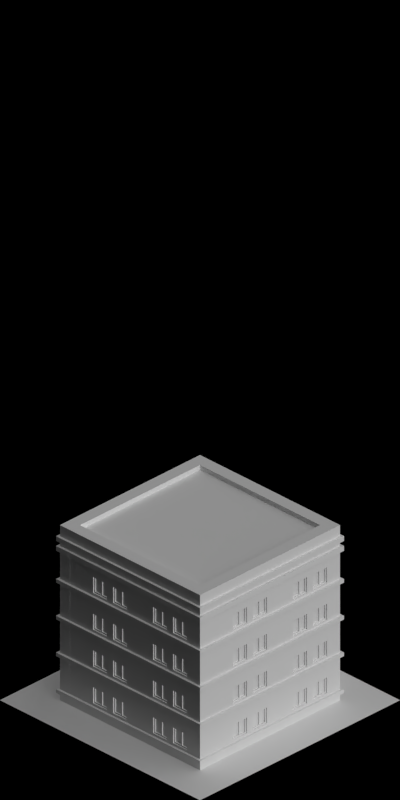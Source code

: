 # Source: 1458-1460.blend  (saved by Blender 2.63.0; exported with 4.5.12 LTS)
import bpy
from mathutils import Matrix  # noqa: F401  (used for matrix-valued properties, if any)

bpy.ops.wm.read_factory_settings(use_empty=True)
scene = bpy.context.scene
scene.name = 'Scene'

# ---- collections
col_collection_1 = bpy.data.collections.new('Collection 1'); scene.collection.children.link(col_collection_1)

# ---- materials (node trees are filled in below, after node groups)
mat_bridge_recolourbrown = bpy.data.materials.new('Bridge_RecolourBrown')
mat_concrete_greymid = bpy.data.materials.new('Concrete_GreyMid')
mat_paint_white = bpy.data.materials.new('Paint_White')
mat_glass_opaque = bpy.data.materials.new('Glass_Opaque')
mat_special_shadowonlybackground = bpy.data.materials.new('Special_ShadowOnlyBackground')
mat_concrete_normalpaving = bpy.data.materials.new('Concrete_NormalPaving')
mat_shadeless_black = bpy.data.materials.new('Shadeless_Black')

# ---- material node trees

# ---- world
world_world = bpy.data.worlds.new('World'); scene.world = world_world
world_world.color = (0.0, 0.0, 0.0)
world_world.use_sun_shadow = False
world_world.sun_shadow_jitter_overblur = 0.0
world_world.cycles.sampling_method = 'MANUAL'
world_world.cycles.sample_map_resolution = 256
world_world.light_settings.ao_factor = 0.5

# ---- cameras
cam_camera = bpy.data.cameras.new('Camera')
cam_camera.type = 'ORTHO'
cam_camera.clip_start = 0.001
cam_camera.clip_end = 100.0
cam_camera.lens = 35.0
cam_camera.sensor_width = 32.0
cam_camera.sensor_height = 18.0
cam_camera.ortho_scale = 5.656
cam_camera.dof.focus_distance = 0.0
cam_camera.dof.aperture_fstop = 128.0

# ---- lights
light_lamp_004 = bpy.data.lights.new('Lamp.004', 'SUN')
light_lamp_004.transmission_factor = 0.0
light_lamp_004.cutoff_distance = 30.0
light_lamp_004.angle = 1.571
light_lamp_004.energy = 1.0
light_lamp_004.shadow_buffer_clip_start = 1.001
light_lamp_004.shadow_soft_size = 1.0
light_lamp_004.shadow_cascade_max_distance = 1000.0
light_lamp_004.cycles.use_multiple_importance_sampling = False
light_lamp_003 = bpy.data.lights.new('Lamp.003', 'SUN')
light_lamp_003.transmission_factor = 0.0
light_lamp_003.cutoff_distance = 30.0
light_lamp_003.use_shadow = False
light_lamp_003.angle = 1.571
light_lamp_003.energy = 1.0
light_lamp_003.shadow_buffer_clip_start = 1.001
light_lamp_003.shadow_soft_size = 1.0
light_lamp_003.shadow_cascade_max_distance = 1000.0
light_lamp_003.cycles.use_multiple_importance_sampling = False

# ---- meshes
me_plane = bpy.data.meshes.new('Plane')
me_plane.from_pydata([(0.67, -0.67, 0.01), (-0.67, -0.67, 0.01), (0.67, 0.67, 0.01), (-0.67, 0.67, 0.01), (0.67, -0.67, -0.02), (-0.67, -0.67, -0.02), (0.67, 0.67, -0.02), (-0.67, 0.67, -0.02)], [], [(2, 0, 1, 3), (6, 7, 5, 4), (4, 5, 1, 0), (2, 3, 7, 6), (3, 1, 5, 7), (0, 2, 6, 4)])
me_plane.use_remesh_preserve_volume = False
me_plane.use_remesh_preserve_attributes = False
me_plane.use_mirror_vertex_groups = False
me_plane.update()
me_plane_009 = bpy.data.meshes.new('Plane.009')
me_plane_009.from_pydata([(0.1, -0.03, -5.96e-08), (0.1, -0.03, 0.3), (0.1, 7.47e-08, -5.96e-08), (0.1, 7.47e-08, 0.3), (0.1, -0.03, 0.25), (0.1, 7.47e-08, 0.25), (0.1, -0.03, 0.1), (0.1, 7.47e-08, 0.1), (0.1, -0.03, 0.09), (0.1, 7.47e-08, 0.09), (0.1, 0.02, 0.09), (0.1, 0.02, 0.06), (0.1, 7.47e-08, 0.06), (0.1, -0.03, 0.06), (0.03, -0.03, -5.96e-08), (0.03, -0.03, 0.3), (0.03, 6.427e-08, -5.96e-08), (0.03, 6.427e-08, 0.3), (0.03, -0.03, 0.25), (0.03, 6.427e-08, 0.25), (0.03, -0.03, 0.1), (0.03, 6.427e-08, 0.1), (0.03, -0.03, 0.09), (0.03, 6.427e-08, 0.09), (0.03, 0.02, 0.09), (0.03, 0.02, 0.06), (0.03, 6.427e-08, 0.06), (0.03, -0.03, 0.06), (-5.364e-07, -0.03, -5.96e-08), (-5.364e-07, -0.03, 0.3), (-5.439e-07, 5.806e-08, -5.96e-08), (-5.439e-07, 5.806e-08, 0.3), (-5.364e-07, -0.03, 0.25), (-5.439e-07, 5.806e-08, 0.25), (-5.364e-07, -0.03, 0.1), (-5.439e-07, 5.806e-08, 0.1), (-5.364e-07, -0.03, 0.09), (-5.439e-07, 5.806e-08, 0.09), (-5.439e-07, 0.02, 0.09), (-5.439e-07, 0.02, 0.06), (-5.439e-07, 5.806e-08, 0.06), (-5.364e-07, -0.03, 0.06), (0.03, -0.1, -5.96e-08), (0.03, -0.1, 0.3), (0.03, -0.1, 0.25), (0.03, -0.1, 0.1), (0.03, -0.1, 0.09), (0.03, -0.1, 0.06), (-5.215e-07, -0.1, -5.96e-08), (-5.215e-07, -0.1, 0.3), (-5.215e-07, -0.1, 0.25), (-5.215e-07, -0.1, 0.1), (-5.215e-07, -0.1, 0.09), (-5.215e-07, -0.1, 0.06), (-0.02, -0.03, 0.09), (-0.02, 5.499e-08, 0.09), (-0.02, 0.02, 0.09), (-0.02, 0.02, 0.06), (-0.02, 5.499e-08, 0.06), (-0.02, -0.03, 0.06), (-0.02, -0.1, 0.09), (-0.02, -0.1, 0.06)], [], [(9, 7, 6, 8), (5, 3, 1, 4), (7, 5, 4, 6), (12, 9, 8, 13), (2, 12, 13, 0), (12, 11, 10, 9), (50, 49, 29, 32), (35, 33, 19, 21), (39, 38, 24, 25), (22, 20, 45, 46), (31, 29, 15, 17), (33, 31, 17, 19), (4, 1, 15, 18), (25, 24, 10, 11), (21, 19, 5, 7), (27, 14, 0, 13), (26, 25, 11, 12), (8, 6, 20, 22), (12, 2, 16, 26), (13, 8, 22, 27), (23, 21, 7, 9), (6, 4, 18, 20), (2, 0, 14, 16), (24, 23, 9, 10), (19, 17, 3, 5), (17, 15, 1, 3), (37, 36, 34, 35), (33, 32, 29, 31), (35, 34, 32, 33), (57, 56, 38, 39), (30, 28, 41, 40), (53, 52, 60, 61), (40, 39, 25, 26), (47, 42, 14, 27), (26, 16, 30, 40), (18, 15, 43, 44), (37, 35, 21, 23), (51, 50, 32, 34), (16, 14, 28, 30), (38, 37, 23, 24), (53, 48, 42, 47), (44, 43, 49, 50), (46, 45, 51, 52), (47, 46, 52, 53), (45, 44, 50, 51), (28, 14, 42, 48), (27, 22, 46, 47), (20, 18, 44, 45), (41, 28, 48, 53), (49, 43, 15, 29), (52, 51, 34, 36), (36, 37, 55, 54), (58, 59, 54, 55), (58, 55, 56, 57), (61, 60, 54, 59), (59, 58, 40, 41), (54, 60, 52, 36), (56, 55, 37, 38), (61, 59, 41, 53), (58, 57, 39, 40)])
me_plane_009.polygons.foreach_set('material_index', [0, 0, 0, 0, 0, 1, 0, 0, 1, 0, 0, 0, 0, 1, 0, 0, 1, 0, 0, 0, 0, 0, 0, 1, 0, 0, 0, 0, 0, 1, 0, 1, 1, 0, 0, 0, 0, 0, 0, 1, 0, 0, 0, 0, 0, 0, 0, 0, 0, 0, 0, 1, 1, 1, 1, 1, 1, 1, 1, 1])
me_plane_009.materials.append(mat_bridge_recolourbrown)
me_plane_009.materials.append(mat_concrete_greymid)
me_plane_009.use_remesh_preserve_volume = False
me_plane_009.use_remesh_preserve_attributes = False
me_plane_009.use_mirror_vertex_groups = False
me_plane_009.update()
me_plane_008 = bpy.data.meshes.new('Plane.008')
me_plane_008.from_pydata([(0.09, 7.319e-08, 0.24), (0.2, 8.98e-08, -5.96e-08), (0.4, -0.03, -5.96e-08), (-5.319e-07, -0.03, -5.96e-08), (0.2, -0.03, 0.3), (0.09, 7.319e-08, 0.11), (0.4, 1.2e-07, -5.96e-08), (-5.319e-07, -0.03, 0.3), (0.09, -0.01, 0.24), (0.4, -0.03, 0.3), (0.02, -0.03, 0.3), (0.4, 1.2e-07, 0.3), (0.22, 9.282e-08, 0.3), (0.22, 9.282e-08, -5.96e-08), (-5.364e-07, 5.96e-08, -5.96e-08), (0.2, 8.98e-08, 0.3), (-5.364e-07, 5.96e-08, 0.3), (0.09, -0.01, 0.11), (0.3, -0.01, 0.11), (0.3, -0.01, 0.24), (0.18, 8.678e-08, -5.96e-08), (0.18, -0.03, -5.96e-08), (0.18, -0.03, 0.3), (0.18, 8.678e-08, 0.3), (0.02, 6.262e-08, 0.3), (0.02, -0.03, -5.96e-08), (0.02, 6.262e-08, -5.96e-08), (0.22, -0.03, 0.3), (-5.319e-07, -0.03, 0.25), (-5.364e-07, 5.96e-08, 0.25), (0.22, -0.03, -5.96e-08), (0.3, 1.049e-07, 0.11), (0.3, 1.049e-07, 0.24), (0.42, 1.23e-07, 0.3), (0.18, -0.03, 0.25), (0.18, 8.678e-08, 0.25), (0.02, 6.262e-08, 0.25), (0.02, -0.03, 0.25), (0.42, -0.03, 0.3), (0.2, -0.03, -5.96e-08), (0.42, 1.23e-07, -5.96e-08), (0.3, -0.03, 0.1), (0.42, -0.03, -5.96e-08), (0.18, 8.678e-08, 0.1), (0.02, 6.262e-08, 0.1), (0.2, 8.98e-08, 0.1), (-5.319e-07, -0.03, 0.1), (-5.364e-07, 5.96e-08, 0.1), (0.3, 1.049e-07, 0.25), (0.18, -0.03, 0.1), (0.02, -0.03, 0.1), (0.17, 8.527e-08, 0.24), (0.03, 6.413e-08, 0.24), (0.17, 8.527e-08, 0.11), (0.03, 6.413e-08, 0.11), (0.17, -0.01, 0.24), (0.03, -0.01, 0.24), (0.17, -0.01, 0.11), (0.03, -0.01, 0.11), (0.38, 1.17e-07, -5.96e-08), (0.38, -0.03, -5.96e-08), (0.38, -0.03, 0.3), (0.38, 1.17e-07, 0.3), (0.3, 1.049e-07, 0.1), (0.3, -0.03, 0.25), (0.3, 1.049e-07, 0.3), (0.42, -0.03, 0.25), (0.2, -0.03, 0.25), (0.2, 8.98e-08, 0.25), (0.22, -0.03, 0.25), (0.3, -0.03, -5.96e-08), (0.42, 1.23e-07, 0.25), (0.4, 1.2e-07, 0.25), (0.4, -0.03, 0.25), (0.38, -0.03, 0.25), (0.38, 1.17e-07, 0.25), (0.22, 9.282e-08, 0.25), (0.3, 1.049e-07, -5.96e-08), (0.42, -0.03, 0.1), (0.4, 1.2e-07, 0.1), (0.22, 9.282e-08, 0.1), (0.38, 1.17e-07, 0.1), (0.3, -0.03, 0.3), (0.42, 1.23e-07, 0.1), (0.2, -0.03, 0.1), (0.3, -0.02, 0.12), (0.3, -0.02, 0.23), (0.4, -0.03, 0.1), (0.38, -0.03, 0.1), (0.22, -0.03, 0.1), (0.37, 1.155e-07, 0.24), (0.23, 9.433e-08, 0.24), (0.37, 1.155e-07, 0.11), (0.23, 9.433e-08, 0.11), (0.37, -0.01, 0.24), (0.23, -0.01, 0.24), (0.37, -0.01, 0.11), (0.23, -0.01, 0.11), (0.58, 1.472e-07, 0.3), (0.58, -0.03, 0.3), (0.58, 1.472e-07, -5.96e-08), (0.58, -0.03, -5.96e-08), (0.58, -0.03, 0.25), (0.58, 1.472e-07, 0.25), (0.58, -0.03, 0.1), (0.58, 1.472e-07, 0.1), (0.6, 1.472e-07, 0.3), (0.6, -0.03, 0.3), (0.6, 1.472e-07, -5.96e-08), (0.6, -0.03, -5.96e-08), (0.6, -0.03, 0.25), (0.6, 1.472e-07, 0.25), (0.6, -0.03, 0.1), (0.6, 1.472e-07, 0.1), (0.16, -0.01, 0.23), (0.04, -0.01, 0.23), (0.16, -0.01, 0.12), (0.04, -0.01, 0.12), (0.36, -0.01, 0.23), (0.24, -0.01, 0.23), (0.36, -0.01, 0.12), (0.24, -0.01, 0.12), (0.16, -0.02, 0.23), (0.04, -0.02, 0.23), (0.16, -0.02, 0.12), (0.04, -0.02, 0.12), (0.36, -0.02, 0.23), (0.24, -0.02, 0.23), (0.36, -0.02, 0.12), (0.24, -0.02, 0.12), (0.3, -0.01, 0.12), (0.3, -0.01, 0.23), (0.1, -0.01, 0.23), (0.1, 7.47e-08, 0.25), (0.1, 7.47e-08, 0.1), (0.1, -0.03, 0.1), (0.1, 7.47e-08, 0.24), (0.1, -0.01, 0.12), (0.1, -0.02, 0.23), (0.1, -0.02, 0.12), (0.1, -0.03, 0.3), (0.29, 1.034e-07, 0.1), (0.29, -0.03, 0.25), (0.29, -0.02, 0.12), (0.29, -0.02, 0.23), (0.09, 7.319e-08, -5.96e-08), (0.09, 7.319e-08, 0.3), (0.09, -0.03, -5.96e-08), (0.09, -0.03, 0.3), (0.29, -0.03, 0.3), (0.29, 1.034e-07, -5.96e-08), (0.29, -0.03, -5.96e-08), (0.29, 1.034e-07, 0.3), (0.29, 1.034e-07, 0.11), (0.29, 1.034e-07, 0.24), (0.29, -0.03, 0.1), (0.29, 1.034e-07, 0.25), (0.29, -0.01, 0.12), (0.29, -0.01, 0.11), (0.29, -0.01, 0.24), (0.1, -0.01, 0.11), (0.1, -0.01, 0.24), (0.1, 7.47e-08, 0.11), (0.1, -0.03, 0.25), (0.1, 7.47e-08, -5.96e-08), (0.1, -0.03, -5.96e-08), (0.1, 7.47e-08, 0.3), (0.09, -0.03, 0.1), (0.09, 7.319e-08, 0.1), (0.09, 7.319e-08, 0.25), (0.09, -0.03, 0.25), (0.09, -0.02, 0.12), (0.09, -0.02, 0.23), (0.09, -0.01, 0.23), (0.09, -0.01, 0.12), (0.29, -0.01, 0.23), (0.38, -0.03, 0.09), (0.4, -0.03, 0.09), (0.2, -0.03, 0.09), (0.42, 1.23e-07, 0.09), (0.09, 7.319e-08, 0.09), (0.18, 8.678e-08, 0.09), (0.02, 6.262e-08, 0.09), (0.2, 8.98e-08, 0.09), (-5.319e-07, -0.03, 0.09), (0.38, 1.17e-07, 0.09), (-5.364e-07, 5.96e-08, 0.09), (0.18, -0.03, 0.09), (0.02, -0.03, 0.09), (0.22, 9.282e-08, 0.09), (0.4, 1.2e-07, 0.09), (0.42, -0.03, 0.09), (0.3, 1.049e-07, 0.09), (0.3, -0.03, 0.09), (0.58, 1.472e-07, 0.09), (0.58, -0.03, 0.09), (0.6, 1.472e-07, 0.09), (0.6, -0.03, 0.09), (0.22, -0.03, 0.09), (0.29, 1.034e-07, 0.09), (0.29, -0.03, 0.09), (0.1, 7.47e-08, 0.09), (0.1, -0.03, 0.09), (0.09, -0.03, 0.09), (0.42, 0.02, 0.09), (0.09, 0.02, 0.09), (0.18, 0.02, 0.09), (0.02, 0.02, 0.09), (0.4, 0.02, 0.09), (0.3, 0.02, 0.09), (0.58, 0.02, 0.09), (0.6, 0.02, 0.09), (0.22, 0.02, 0.06), (0.42, 0.02, 0.06), (0.2, 0.02, 0.06), (0.02, 0.02, 0.06), (0.6, 1.472e-07, 0.06), (0.58, -0.03, 0.06), (0.58, 1.472e-07, 0.06), (0.3, 1.049e-07, 0.06), (0.2, 0.02, 0.09), (0.38, 0.02, 0.09), (-5.392e-07, 0.02, 0.09), (0.22, 0.02, 0.09), (0.3, 0.02, 0.06), (-5.392e-07, 0.02, 0.06), (0.38, 0.02, 0.06), (0.4, 0.02, 0.06), (0.18, -0.03, 0.06), (-5.364e-07, 5.96e-08, 0.06), (0.38, 1.17e-07, 0.06), (-5.319e-07, -0.03, 0.06), (0.42, -0.03, 0.06), (0.4, 1.2e-07, 0.06), (0.22, 9.282e-08, 0.06), (0.02, -0.03, 0.06), (0.09, -0.03, 0.06), (0.1, -0.03, 0.06), (0.29, -0.03, 0.06), (0.3, -0.03, 0.06), (0.42, 1.23e-07, 0.06), (0.2, -0.03, 0.06), (0.4, -0.03, 0.06), (0.38, -0.03, 0.06), (0.18, 0.02, 0.06), (0.09, 0.02, 0.06), (0.1, 0.02, 0.06), (0.29, 0.02, 0.06), (0.29, 0.02, 0.09), (0.1, 0.02, 0.09), (0.6, 0.02, 0.06), (0.58, 0.02, 0.06), (0.2, 8.98e-08, 0.06), (0.02, 6.262e-08, 0.06), (0.18, 8.678e-08, 0.06), (0.09, 7.319e-08, 0.06), (0.1, 7.47e-08, 0.06), (0.29, 1.034e-07, 0.06), (0.22, -0.03, 0.06), (0.6, -0.03, 0.06)], [], [(255, 256, 164, 145), (53, 162, 160, 57), (93, 91, 95, 97), (96, 94, 90, 92), (167, 135, 163, 170), (142, 64, 82, 149), (51, 136, 133, 35), (159, 95, 91, 154), (158, 97, 121, 157), (257, 219, 77, 150), (116, 137, 139, 124), (161, 8, 0, 136), (154, 91, 76, 156), (153, 93, 97, 158), (176, 177, 87, 88), (166, 146, 148, 140), (177, 191, 78, 87), (175, 157, 143, 144), (92, 90, 75, 81), (170, 163, 140, 148), (256, 254, 20, 164), (20, 21, 165, 164), (188, 203, 167, 50), (145, 147, 25, 26), (18, 158, 157, 130), (31, 153, 158, 18), (19, 159, 154, 32), (127, 144, 143, 129), (88, 87, 73, 74), (118, 131, 19, 94), (24, 146, 169, 36), (59, 60, 70, 77), (87, 78, 66, 73), (69, 142, 149, 27), (146, 166, 133, 169), (55, 161, 136, 51), (135, 49, 34, 163), (166, 23, 35, 133), (234, 257, 150, 13), (63, 141, 153, 31), (136, 0, 169, 133), (32, 154, 156, 48), (74, 73, 9, 61), (12, 152, 156, 76), (233, 240, 40, 6), (73, 66, 38, 9), (53, 51, 35, 43), (186, 184, 46, 47), (77, 70, 151, 150), (65, 152, 149, 82), (62, 65, 82, 61), (37, 170, 148, 10), (202, 187, 49, 135), (23, 166, 140, 22), (5, 54, 58, 17), (0, 52, 36, 169), (44, 36, 52, 54), (168, 44, 54, 5), (8, 56, 52, 0), (57, 55, 51, 53), (54, 52, 56, 58), (43, 134, 162, 53), (29, 28, 7, 16), (155, 41, 64, 142), (198, 200, 155, 89), (152, 65, 48, 156), (200, 193, 41, 155), (47, 46, 28, 29), (50, 167, 170, 37), (203, 202, 135, 167), (81, 63, 31, 92), (89, 155, 142, 69), (57, 160, 137, 116), (131, 175, 159, 19), (35, 68, 45, 43), (83, 71, 103, 105), (23, 15, 68, 35), (15, 23, 22, 4), (40, 42, 2, 6), (230, 233, 6, 59), (33, 11, 9, 38), (6, 2, 60, 59), (11, 62, 61, 9), (71, 33, 98, 103), (1, 39, 21, 20), (11, 33, 71, 72), (187, 178, 84, 49), (62, 11, 72, 75), (49, 84, 67, 34), (218, 100, 40, 240), (72, 71, 83, 79), (34, 67, 4, 22), (75, 72, 79, 81), (254, 252, 1, 20), (98, 99, 107, 106), (217, 101, 109, 259), (103, 98, 106, 111), (102, 99, 38, 66), (33, 38, 99, 98), (100, 101, 42, 40), (104, 102, 66, 78), (232, 42, 101, 217), (216, 259, 109, 108), (106, 107, 110, 111), (111, 110, 112, 113), (110, 107, 99, 102), (108, 109, 101, 100), (105, 103, 111, 113), (216, 108, 100, 218), (112, 110, 102, 104), (128, 126, 118, 120), (117, 115, 123, 125), (58, 56, 115, 117), (97, 95, 119, 121), (116, 114, 55, 57), (120, 118, 94, 96), (86, 126, 128, 85), (138, 122, 124, 139), (124, 122, 114, 116), (157, 121, 129, 143), (121, 119, 127, 129), (26, 25, 3, 14), (24, 16, 7, 10), (28, 37, 10, 7), (141, 80, 93, 153), (80, 76, 91, 93), (193, 176, 88, 41), (178, 198, 89, 84), (163, 34, 22, 140), (146, 24, 10, 148), (65, 62, 75, 48), (41, 88, 74, 64), (46, 50, 37, 28), (84, 89, 69, 67), (152, 12, 27, 149), (150, 151, 30, 13), (219, 230, 59, 77), (64, 74, 61, 82), (67, 69, 27, 4), (12, 15, 4, 27), (184, 188, 50, 46), (13, 30, 39, 1), (229, 253, 26, 14), (92, 31, 18, 96), (90, 32, 48, 75), (16, 24, 36, 29), (94, 19, 32, 90), (29, 36, 44, 47), (252, 234, 13, 1), (15, 12, 76, 68), (68, 76, 80, 45), (173, 174, 171, 172), (122, 138, 132, 114), (134, 168, 5, 162), (173, 132, 137, 174), (164, 165, 147, 145), (144, 127, 119, 175), (160, 17, 174, 137), (175, 131, 130, 157), (162, 5, 17, 160), (174, 117, 125, 171), (253, 255, 145, 26), (123, 172, 171, 125), (114, 132, 161, 55), (138, 139, 137, 132), (86, 85, 130, 131), (172, 123, 115, 173), (96, 18, 130, 120), (175, 119, 95, 159), (126, 86, 131, 118), (120, 130, 85, 128), (173, 115, 56, 8), (17, 58, 117, 174), (132, 173, 8, 161), (168, 134, 201, 180), (141, 63, 192, 199), (243, 242, 177, 176), (242, 232, 191, 177), (134, 43, 181, 201), (235, 236, 203, 188), (80, 141, 199, 189), (79, 83, 179, 190), (229, 231, 184, 186), (237, 228, 187, 202), (258, 238, 200, 198), (238, 239, 193, 200), (236, 237, 202, 203), (81, 79, 190, 185), (228, 241, 178, 187), (105, 194, 179, 83), (43, 45, 183, 181), (104, 195, 197, 112), (78, 191, 195, 104), (113, 112, 197, 196), (113, 196, 194, 105), (239, 243, 176, 193), (241, 258, 198, 178), (63, 81, 185, 192), (231, 235, 188, 184), (47, 44, 182, 186), (45, 80, 189, 183), (44, 168, 180, 182), (248, 209, 224, 247), (207, 205, 245, 215), (211, 210, 194, 196), (218, 240, 213, 251), (30, 151, 238, 258), (207, 222, 186, 182), (223, 248, 247, 212), (14, 3, 231, 229), (220, 206, 181, 183), (70, 60, 243, 239), (234, 252, 214, 212), (254, 256, 246, 244), (2, 42, 232, 242), (191, 232, 217, 195), (211, 250, 251, 210), (206, 249, 201, 181), (151, 70, 239, 238), (230, 219, 224, 226), (3, 25, 235, 231), (21, 39, 241, 228), (25, 147, 236, 235), (220, 223, 212, 214), (240, 233, 227, 213), (256, 255, 245, 246), (253, 229, 225, 215), (233, 230, 226, 227), (196, 197, 259, 216), (165, 21, 228, 237), (147, 165, 237, 236), (257, 234, 212, 247), (208, 221, 185, 190), (223, 220, 183, 189), (249, 206, 244, 246), (195, 217, 259, 197), (208, 204, 213, 227), (221, 209, 192, 185), (219, 257, 247, 224), (216, 218, 251, 250), (210, 251, 213, 204), (60, 2, 242, 243), (39, 30, 258, 241), (209, 221, 226, 224), (249, 205, 180, 201), (205, 249, 246, 245), (209, 248, 199, 192), (210, 204, 179, 194), (222, 207, 215, 225), (205, 207, 182, 180), (250, 211, 196, 216), (206, 220, 214, 244), (204, 208, 190, 179), (229, 186, 222, 225), (255, 253, 215, 245), (221, 208, 227, 226), (248, 223, 189, 199), (252, 254, 244, 214)])
me_plane_008.polygons.foreach_set('material_index', [0, 1, 1, 1, 1, 0, 1, 1, 1, 0, 1, 1, 1, 1, 1, 0, 1, 1, 1, 0, 0, 0, 0, 0, 1, 1, 1, 2, 1, 1, 0, 0, 1, 0, 0, 1, 1, 0, 0, 1, 1, 1, 1, 0, 1, 1, 1, 0, 0, 0, 0, 0, 0, 0, 1, 1, 1, 1, 1, 1, 1, 1, 0, 1, 0, 0, 0, 0, 1, 0, 1, 1, 1, 1, 1, 0, 1, 0, 0, 1, 0, 0, 0, 0, 0, 1, 1, 1, 1, 0, 1, 1, 1, 1, 0, 1, 1, 0, 0, 0, 0, 0, 0, 0, 0, 1, 0, 1, 1, 1, 1, 1, 1, 1, 1, 1, 2, 2, 1, 1, 1, 0, 0, 1, 1, 1, 0, 1, 0, 0, 0, 1, 1, 1, 0, 0, 0, 0, 1, 0, 1, 0, 1, 1, 1, 1, 1, 1, 1, 1, 1, 1, 1, 1, 1, 0, 1, 1, 1, 1, 1, 0, 2, 1, 1, 1, 1, 1, 1, 1, 1, 1, 1, 1, 0, 0, 1, 1, 0, 0, 0, 1, 0, 0, 0, 0, 0, 1, 1, 0, 1, 1, 0, 0, 1, 0, 1, 0, 1, 1, 1, 0, 3, 3, 3, 3, 0, 3, 3, 0, 3, 0, 3, 3, 1, 0, 3, 3, 0, 3, 1, 1, 0, 3, 3, 3, 3, 3, 0, 0, 0, 3, 3, 3, 3, 1, 3, 3, 3, 3, 3, 1, 1, 3, 3, 3, 3, 3, 3, 3, 3, 3, 3, 3, 3, 3, 3, 3])
me_plane_008.materials.append(mat_bridge_recolourbrown)
me_plane_008.materials.append(mat_paint_white)
me_plane_008.materials.append(mat_glass_opaque)
me_plane_008.materials.append(mat_concrete_greymid)
me_plane_008.use_remesh_preserve_volume = False
me_plane_008.use_remesh_preserve_attributes = False
me_plane_008.use_mirror_vertex_groups = False
me_plane_008.update()
me_plane_015 = bpy.data.meshes.new('Plane.015')
me_plane_015.from_pydata([(1.0, -1.0, 0.0), (-1.0, -1.0, 0.0), (1.0, 1.0, 0.0), (-1.0, 1.0, 0.0)], [], [(0, 2, 3, 1)])
me_plane_015.materials.append(mat_special_shadowonlybackground)
me_plane_015.use_remesh_preserve_volume = False
me_plane_015.use_remesh_preserve_attributes = False
me_plane_015.use_mirror_vertex_groups = False
me_plane_015.update()
me_plane_014 = bpy.data.meshes.new('Plane.014')
me_plane_014.from_pydata([(0.7, -0.7, -3.725e-08), (-0.7, -0.7, -3.725e-08), (0.7, 0.7, -3.725e-08), (-0.7, 0.7, -3.725e-08), (-0.7, 0.7, 0.07), (0.7, 0.7, 0.07), (-0.7, -0.7, 0.07), (0.7, -0.7, 0.07), (-0.6, 0.6, 0.07), (0.6, 0.6, 0.07), (-0.6, -0.6, 0.07), (0.6, -0.6, 0.07), (-0.6, 0.6, 0.03), (0.6, 0.6, 0.03), (-0.6, -0.6, 0.03), (0.6, -0.6, 0.03)], [], [(2, 3, 1, 0), (4, 6, 1, 3), (5, 4, 3, 2), (0, 1, 6, 7), (7, 5, 2, 0), (9, 8, 4, 5), (13, 12, 8, 9), (7, 6, 10, 11), (11, 9, 5, 7), (8, 10, 6, 4), (13, 15, 14, 12), (11, 10, 14, 15), (15, 13, 9, 11), (12, 14, 10, 8)])
me_plane_014.polygons.foreach_set('material_index', [0, 0, 0, 0, 0, 0, 0, 0, 0, 0, 1, 0, 0, 0])
me_plane_014.materials.append(mat_bridge_recolourbrown)
me_plane_014.materials.append(mat_concrete_greymid)
me_plane_014.use_remesh_preserve_volume = False
me_plane_014.use_remesh_preserve_attributes = False
me_plane_014.use_mirror_vertex_groups = False
me_plane_014.update()
me_plane_011 = bpy.data.meshes.new('Plane.011')
me_plane_011.from_pydata([(0.1, -0.03, -5.96e-08), (0.1, 7.47e-08, -5.96e-08), (0.1, -0.03, 0.08), (0.1, 7.47e-08, 0.08), (0.1, -0.03, 0.06), (0.1, 7.47e-08, 0.06), (0.1, 0.02, 0.06), (0.1, 0.02, 0.02), (0.1, 7.47e-08, 0.02), (0.1, -0.03, 0.02), (0.03, -0.03, -5.96e-08), (0.03, 6.427e-08, -5.96e-08), (0.03, -0.03, 0.08), (0.03, 6.427e-08, 0.08), (0.03, -0.03, 0.06), (0.03, 6.427e-08, 0.06), (0.03, 0.02, 0.06), (0.03, 0.02, 0.02), (0.03, 6.427e-08, 0.02), (0.03, -0.03, 0.02), (-5.364e-07, -0.03, -5.96e-08), (-5.439e-07, 5.806e-08, -5.96e-08), (-5.364e-07, -0.03, 0.08), (-5.439e-07, 5.806e-08, 0.08), (-5.364e-07, -0.03, 0.06), (-5.439e-07, 5.806e-08, 0.06), (-5.439e-07, 0.02, 0.06), (-5.439e-07, 0.02, 0.02), (-5.439e-07, 5.806e-08, 0.02), (-5.364e-07, -0.03, 0.02), (0.03, -0.1, -5.96e-08), (0.03, -0.1, 0.08), (0.03, -0.1, 0.06), (0.03, -0.1, 0.02), (-5.215e-07, -0.1, -5.96e-08), (-5.215e-07, -0.1, 0.08), (-5.215e-07, -0.1, 0.06), (-5.215e-07, -0.1, 0.02), (-0.02, -0.03, 0.06), (-0.02, 5.499e-08, 0.06), (-0.02, 0.02, 0.06), (-0.02, 0.02, 0.02), (-0.02, 5.499e-08, 0.02), (-0.02, -0.03, 0.02), (-0.02, -0.1, 0.06), (-0.02, -0.1, 0.02)], [], [(5, 3, 2, 4), (8, 5, 4, 9), (1, 8, 9, 0), (8, 7, 6, 5), (27, 26, 16, 17), (14, 12, 31, 32), (17, 16, 6, 7), (19, 10, 0, 9), (18, 17, 7, 8), (4, 2, 12, 14), (8, 1, 11, 18), (9, 4, 14, 19), (15, 13, 3, 5), (1, 0, 10, 11), (16, 15, 5, 6), (25, 24, 22, 23), (41, 40, 26, 27), (21, 20, 29, 28), (37, 36, 44, 45), (28, 27, 17, 18), (33, 30, 10, 19), (18, 11, 21, 28), (25, 23, 13, 15), (11, 10, 20, 21), (26, 25, 15, 16), (37, 34, 30, 33), (32, 31, 35, 36), (33, 32, 36, 37), (20, 10, 30, 34), (19, 14, 32, 33), (29, 20, 34, 37), (36, 35, 22, 24), (24, 25, 39, 38), (42, 43, 38, 39), (42, 39, 40, 41), (45, 44, 38, 43), (43, 42, 28, 29), (38, 44, 36, 24), (40, 39, 25, 26), (45, 43, 29, 37), (42, 41, 27, 28)])
me_plane_011.polygons.foreach_set('material_index', [0, 0, 0, 1, 1, 0, 1, 0, 1, 0, 0, 0, 0, 0, 1, 0, 1, 0, 1, 1, 0, 0, 0, 0, 1, 0, 0, 0, 0, 0, 0, 0, 1, 1, 1, 1, 1, 1, 1, 1, 1])
me_plane_011.materials.append(mat_bridge_recolourbrown)
me_plane_011.materials.append(mat_concrete_greymid)
me_plane_011.use_remesh_preserve_volume = False
me_plane_011.use_remesh_preserve_attributes = False
me_plane_011.use_mirror_vertex_groups = False
me_plane_011.update()
me_plane_013 = bpy.data.meshes.new('Plane.013')
me_plane_013.from_pydata([(0.1, -0.03, -5.96e-08), (0.1, 7.47e-08, -5.96e-08), (0.1, -0.03, 0.08), (0.1, 7.47e-08, 0.08), (0.1, -0.03, 0.06), (0.1, 7.47e-08, 0.06), (0.1, 0.02, 0.06), (0.1, 0.02, 0.02), (0.1, 7.47e-08, 0.02), (0.1, -0.03, 0.02), (1.3, -0.03, 0.02), (1.3, 3.18e-07, 0.02), (1.3, 0.02, 0.02), (1.3, 0.02, 0.06), (1.3, 3.18e-07, 0.06), (1.3, -0.03, 0.06), (1.3, 3.18e-07, 0.08), (1.3, -0.03, 0.08), (1.3, 3.18e-07, -5.96e-08), (1.3, -0.03, -5.96e-08)], [], [(5, 4, 2, 3), (8, 9, 4, 5), (1, 0, 9, 8), (8, 5, 6, 7), (18, 19, 0, 1), (5, 3, 16, 14), (10, 15, 4, 9), (15, 17, 2, 4), (8, 7, 12, 11), (11, 12, 13, 14), (18, 11, 10, 19), (11, 14, 15, 10), (14, 16, 17, 15), (17, 16, 3, 2), (7, 6, 13, 12), (11, 18, 1, 8), (9, 0, 19, 10), (6, 5, 14, 13)])
me_plane_013.polygons.foreach_set('material_index', [0, 0, 0, 1, 0, 0, 0, 0, 1, 1, 0, 0, 0, 0, 1, 0, 0, 1])
me_plane_013.materials.append(mat_bridge_recolourbrown)
me_plane_013.materials.append(mat_concrete_greymid)
me_plane_013.use_remesh_preserve_volume = False
me_plane_013.use_remesh_preserve_attributes = False
me_plane_013.use_mirror_vertex_groups = False
me_plane_013.update()
me_plane_001 = bpy.data.meshes.new('Plane.001')
me_plane_001.from_pydata([(1.0, -1.0, 0.0), (-1.0, -1.0, 0.0), (1.0, 1.0, 0.0), (-1.0, 1.0, 0.0), (-1.0, -0.7, 0.0), (-0.7, -0.7, 0.0), (1.0, -0.7, 0.0), (0.7, -1.0, 0.0), (0.7, 1.0, 0.0), (0.7, 0.7, 0.0), (0.7, -0.7, 0.0), (-1.0, 0.7, 0.0), (1.0, 0.7, 0.0), (-0.7, 0.7, 0.0), (-0.7, 1.0, 0.0), (-0.7, -1.0, 0.0)], [], [(13, 14, 3, 11), (9, 8, 14, 13), (5, 13, 11, 4), (10, 9, 13, 5), (6, 12, 9, 10), (7, 10, 5, 15), (12, 2, 8, 9), (0, 6, 10, 7), (15, 5, 4, 1)])
me_plane_001.polygons.foreach_set('material_index', [0, 0, 0, 1, 0, 0, 0, 0, 0])
me_plane_001.materials.append(mat_concrete_normalpaving)
me_plane_001.materials.append(mat_shadeless_black)
me_plane_001.use_remesh_preserve_volume = False
me_plane_001.use_remesh_preserve_attributes = False
me_plane_001.use_mirror_vertex_groups = False
me_plane_001.update()

# ---- objects
ob_plane_046 = bpy.data.objects.new('Plane.046', me_plane)
ob_plane_045 = bpy.data.objects.new('Plane.045', me_plane)
ob_plane_044 = bpy.data.objects.new('Plane.044', me_plane)
ob_plane_043 = bpy.data.objects.new('Plane.043', me_plane)
ob_plane_042 = bpy.data.objects.new('Plane.042', me_plane)
ob_plane_041 = bpy.data.objects.new('Plane.041', me_plane_009)
ob_plane_032 = bpy.data.objects.new('Plane.032', me_plane_009)
ob_plane_031 = bpy.data.objects.new('Plane.031', me_plane_009)
ob_plane_030 = bpy.data.objects.new('Plane.030', me_plane_009)
ob_plane_029 = bpy.data.objects.new('Plane.029', me_plane_008)
ob_plane_028 = bpy.data.objects.new('Plane.028', me_plane_008)
ob_plane_027 = bpy.data.objects.new('Plane.027', me_plane_008)
ob_plane_026 = bpy.data.objects.new('Plane.026', me_plane_008)
ob_plane_025 = bpy.data.objects.new('Plane.025', me_plane_015)
ob_plane_021 = bpy.data.objects.new('Plane.021', me_plane_015)
ob_plane_020 = bpy.data.objects.new('Plane.020', me_plane_015)
ob_plane_040 = bpy.data.objects.new('Plane.040', me_plane_008)
ob_plane_039 = bpy.data.objects.new('Plane.039', me_plane_008)
ob_plane_038 = bpy.data.objects.new('Plane.038', me_plane_008)
ob_plane_037 = bpy.data.objects.new('Plane.037', me_plane_008)
ob_plane_036 = bpy.data.objects.new('Plane.036', me_plane_009)
ob_plane_035 = bpy.data.objects.new('Plane.035', me_plane_009)
ob_plane_034 = bpy.data.objects.new('Plane.034', me_plane_009)
ob_plane_033 = bpy.data.objects.new('Plane.033', me_plane_009)
ob_plane_024 = bpy.data.objects.new('Plane.024', me_plane)
ob_plane_023 = bpy.data.objects.new('Plane.023', me_plane)
ob_plane_022 = bpy.data.objects.new('Plane.022', me_plane)
ob_plane_019 = bpy.data.objects.new('Plane.019', me_plane_014)
ob_plane_018 = bpy.data.objects.new('Plane.018', me_plane)
ob_plane_017 = bpy.data.objects.new('Plane.017', me_plane)
ob_plane_016 = bpy.data.objects.new('Plane.016', me_plane)
ob_plane = bpy.data.objects.new('Plane', me_plane)
ob_plane_015 = bpy.data.objects.new('Plane.015', me_plane_011)
ob_plane_014 = bpy.data.objects.new('Plane.014', me_plane_013)
ob_plane_013 = bpy.data.objects.new('Plane.013', me_plane_013)
ob_plane_012 = bpy.data.objects.new('Plane.012', me_plane_011)
ob_plane_011 = bpy.data.objects.new('Plane.011', me_plane_011)
ob_plane_010 = bpy.data.objects.new('Plane.010', me_plane_013)
ob_plane_009 = bpy.data.objects.new('Plane.009', me_plane_013)
ob_plane_008 = bpy.data.objects.new('Plane.008', me_plane_011)
ob_plane_007 = bpy.data.objects.new('Plane.007', me_plane_009)
ob_plane_006 = bpy.data.objects.new('Plane.006', me_plane_009)
ob_plane_005 = bpy.data.objects.new('Plane.005', me_plane_009)
ob_plane_004 = bpy.data.objects.new('Plane.004', me_plane_009)
ob_plane_003 = bpy.data.objects.new('Plane.003', me_plane_008)
ob_plane_002 = bpy.data.objects.new('Plane.002', me_plane_008)
ob_plane_001 = bpy.data.objects.new('Plane.001', me_plane_008)
ob_plane_000 = bpy.data.objects.new('Plane.000', me_plane_008)
ob_plane_956 = bpy.data.objects.new('Plane.956', me_plane_001)
ob_rotationcontrol_001 = bpy.data.objects.new('RotationControl.001', None)
ob_cameratarget = bpy.data.objects.new('CameraTarget', None)
ob_camera = bpy.data.objects.new('Camera', cam_camera)
ob_lamp_001 = bpy.data.objects.new('Lamp.001', light_lamp_004)
ob_lamp = bpy.data.objects.new('Lamp', light_lamp_003)

# ---- transforms, parenting, visibility, modifiers, constraints
ob_plane_046.location = (-10.0, 0.0, 1.2)
ob_plane_046.lineart.crease_threshold = 0.0
ob_plane_045.location = (-10.0, 0.0, 0.9)
ob_plane_045.lineart.crease_threshold = 0.0
ob_plane_044.location = (-5.0, 0.0, 0.6)
ob_plane_044.lineart.crease_threshold = 0.0
ob_plane_043.location = (-5.0, 0.0, 0.3)
ob_plane_043.lineart.crease_threshold = 0.0
ob_plane_042.location = (-5.0, 0.0, 0.0)
ob_plane_042.lineart.crease_threshold = 0.0
ob_plane_041.location = (-5.7, 0.7, 2.98e-08)
ob_plane_041.lineart.crease_threshold = 0.0
_m = ob_plane_041.modifiers.new('Array.001', 'ARRAY')
_m.constant_offset_displace = (0.0, 0.0, 0.0)
_m.relative_offset_displace = (0.0, 0.0, 1.0)
ob_plane_032.location = (-5.7, -0.7, 2.98e-08)
ob_plane_032.rotation_euler = (0.0, 0.0, 1.571)
ob_plane_032.lineart.crease_threshold = 0.0
_m = ob_plane_032.modifiers.new('Array.001', 'ARRAY')
_m.constant_offset_displace = (0.0, 0.0, 0.0)
_m.relative_offset_displace = (0.0, 0.0, 1.0)
ob_plane_031.location = (-4.3, 0.7, 2.98e-08)
ob_plane_031.rotation_euler = (0.0, 0.0, 4.712)
ob_plane_031.lineart.crease_threshold = 0.0
_m = ob_plane_031.modifiers.new('Array.001', 'ARRAY')
_m.constant_offset_displace = (0.0, 0.0, 0.0)
_m.relative_offset_displace = (0.0, 0.0, 1.0)
ob_plane_030.location = (-4.3, -0.7, 2.98e-08)
ob_plane_030.rotation_euler = (0.0, 0.0, 3.142)
ob_plane_030.lineart.crease_threshold = 0.0
_m = ob_plane_030.modifiers.new('Array.001', 'ARRAY')
_m.constant_offset_displace = (0.0, 0.0, 0.0)
_m.relative_offset_displace = (0.0, 0.0, 1.0)
ob_plane_029.location = (-5.6, 0.7, 0.0)
ob_plane_029.lineart.crease_threshold = 0.0
_m = ob_plane_029.modifiers.new('Array', 'ARRAY')
_m.constant_offset_displace = (0.0, 0.0, 0.0)
_m = ob_plane_029.modifiers.new('Array.001', 'ARRAY')
_m.count = 1
_m.constant_offset_displace = (0.0, 0.0, 0.0)
_m.relative_offset_displace = (0.0, 0.0, 1.0)
ob_plane_028.location = (-5.7, -0.6, 0.0)
ob_plane_028.rotation_euler = (0.0, 0.0, 1.571)
ob_plane_028.lineart.crease_threshold = 0.0
_m = ob_plane_028.modifiers.new('Array', 'ARRAY')
_m.constant_offset_displace = (0.0, 0.0, 0.0)
_m = ob_plane_028.modifiers.new('Array.001', 'ARRAY')
_m.count = 1
_m.constant_offset_displace = (0.0, 0.0, 0.0)
_m.relative_offset_displace = (0.0, 0.0, 1.0)
ob_plane_027.location = (-4.3, 0.6, 2.98e-08)
ob_plane_027.rotation_euler = (0.0, 0.0, 4.712)
ob_plane_027.lineart.crease_threshold = 0.0
_m = ob_plane_027.modifiers.new('Array', 'ARRAY')
_m.constant_offset_displace = (0.0, 0.0, 0.0)
_m = ob_plane_027.modifiers.new('Array.001', 'ARRAY')
_m.count = 1
_m.constant_offset_displace = (0.0, 0.0, 0.0)
_m.relative_offset_displace = (0.0, 0.0, 1.0)
ob_plane_026.location = (-4.4, -0.7, 2.98e-08)
ob_plane_026.rotation_euler = (0.0, 0.0, 3.142)
ob_plane_026.lineart.crease_threshold = 0.0
_m = ob_plane_026.modifiers.new('Array', 'ARRAY')
_m.constant_offset_displace = (0.0, 0.0, 0.0)
_m = ob_plane_026.modifiers.new('Array.001', 'ARRAY')
_m.count = 1
_m.constant_offset_displace = (0.0, 0.0, 0.0)
_m.relative_offset_displace = (0.0, 0.0, 1.0)
ob_plane_025.location = (-5.0, 0.0, 0.0)
ob_plane_025.lineart.crease_threshold = 0.0
ob_plane_021.location = (-10.0, 0.0, 0.0)
ob_plane_021.lineart.crease_threshold = 0.0
ob_plane_020.location = (-15.0, 0.0, 0.0)
ob_plane_020.lineart.crease_threshold = 0.0
ob_plane_040.location = (-9.4, -0.7, 2.98e-08)
ob_plane_040.rotation_euler = (0.0, 0.0, 3.142)
ob_plane_040.lineart.crease_threshold = 0.0
_m = ob_plane_040.modifiers.new('Array', 'ARRAY')
_m.constant_offset_displace = (0.0, 0.0, 0.0)
_m = ob_plane_040.modifiers.new('Array.001', 'ARRAY')
_m.count = 3
_m.constant_offset_displace = (0.0, 0.0, 0.0)
_m.relative_offset_displace = (0.0, 0.0, 1.0)
ob_plane_039.location = (-9.3, 0.6, 2.98e-08)
ob_plane_039.rotation_euler = (0.0, 0.0, 4.712)
ob_plane_039.lineart.crease_threshold = 0.0
_m = ob_plane_039.modifiers.new('Array', 'ARRAY')
_m.constant_offset_displace = (0.0, 0.0, 0.0)
_m = ob_plane_039.modifiers.new('Array.001', 'ARRAY')
_m.count = 3
_m.constant_offset_displace = (0.0, 0.0, 0.0)
_m.relative_offset_displace = (0.0, 0.0, 1.0)
ob_plane_038.location = (-10.7, -0.6, 0.0)
ob_plane_038.rotation_euler = (0.0, 0.0, 1.571)
ob_plane_038.lineart.crease_threshold = 0.0
_m = ob_plane_038.modifiers.new('Array', 'ARRAY')
_m.constant_offset_displace = (0.0, 0.0, 0.0)
_m = ob_plane_038.modifiers.new('Array.001', 'ARRAY')
_m.count = 3
_m.constant_offset_displace = (0.0, 0.0, 0.0)
_m.relative_offset_displace = (0.0, 0.0, 1.0)
ob_plane_037.location = (-10.6, 0.7, 0.0)
ob_plane_037.lineart.crease_threshold = 0.0
_m = ob_plane_037.modifiers.new('Array', 'ARRAY')
_m.constant_offset_displace = (0.0, 0.0, 0.0)
_m = ob_plane_037.modifiers.new('Array.001', 'ARRAY')
_m.count = 3
_m.constant_offset_displace = (0.0, 0.0, 0.0)
_m.relative_offset_displace = (0.0, 0.0, 1.0)
ob_plane_036.location = (-9.3, -0.7, 2.98e-08)
ob_plane_036.rotation_euler = (0.0, 0.0, 3.142)
ob_plane_036.lineart.crease_threshold = 0.0
_m = ob_plane_036.modifiers.new('Array.001', 'ARRAY')
_m.count = 4
_m.constant_offset_displace = (0.0, 0.0, 0.0)
_m.relative_offset_displace = (0.0, 0.0, 1.0)
ob_plane_035.location = (-9.3, 0.7, 2.98e-08)
ob_plane_035.rotation_euler = (0.0, 0.0, 4.712)
ob_plane_035.lineart.crease_threshold = 0.0
_m = ob_plane_035.modifiers.new('Array.001', 'ARRAY')
_m.count = 4
_m.constant_offset_displace = (0.0, 0.0, 0.0)
_m.relative_offset_displace = (0.0, 0.0, 1.0)
ob_plane_034.location = (-10.7, -0.7, 2.98e-08)
ob_plane_034.rotation_euler = (0.0, 0.0, 1.571)
ob_plane_034.lineart.crease_threshold = 0.0
_m = ob_plane_034.modifiers.new('Array.001', 'ARRAY')
_m.count = 4
_m.constant_offset_displace = (0.0, 0.0, 0.0)
_m.relative_offset_displace = (0.0, 0.0, 1.0)
ob_plane_033.location = (-10.7, 0.7, 2.98e-08)
ob_plane_033.lineart.crease_threshold = 0.0
_m = ob_plane_033.modifiers.new('Array.001', 'ARRAY')
_m.count = 4
_m.constant_offset_displace = (0.0, 0.0, 0.0)
_m.relative_offset_displace = (0.0, 0.0, 1.0)
ob_plane_024.location = (-10.0, 0.0, 0.0)
ob_plane_024.lineart.crease_threshold = 0.0
ob_plane_023.location = (-10.0, 0.0, 0.3)
ob_plane_023.lineart.crease_threshold = 0.0
ob_plane_022.location = (-10.0, 0.0, 0.6)
ob_plane_022.lineart.crease_threshold = 0.0
ob_plane_019.location = (-15.0, 0.0, 1.36)
ob_plane_019.lineart.crease_threshold = 0.0
ob_plane_018.location = (-15.0, 0.0, 0.9)
ob_plane_018.lineart.crease_threshold = 0.0
ob_plane_017.location = (-15.0, 0.0, 0.6)
ob_plane_017.lineart.crease_threshold = 0.0
ob_plane_016.location = (-15.0, 0.0, 0.3)
ob_plane_016.lineart.crease_threshold = 0.0
ob_plane.location = (-15.0, 0.0, 0.0)
ob_plane.lineart.crease_threshold = 0.0
ob_plane_015.location = (-14.3, -0.7, 1.2)
ob_plane_015.rotation_euler = (0.0, 0.0, 9.425)
ob_plane_015.lineart.crease_threshold = 0.0
_m = ob_plane_015.modifiers.new('Array.001', 'ARRAY')
_m.constant_offset_displace = (0.0, 0.0, 0.0)
_m.relative_offset_displace = (0.0, 0.0, 1.0)
ob_plane_014.location = (-14.3, -0.7, 1.2)
ob_plane_014.rotation_euler = (0.0, 0.0, 9.425)
ob_plane_014.lineart.crease_threshold = 0.0
_m = ob_plane_014.modifiers.new('Array.001', 'ARRAY')
_m.constant_offset_displace = (0.0, 0.0, 0.0)
_m.relative_offset_displace = (0.0, 0.0, 1.0)
ob_plane_013.location = (-15.7, -0.7, 1.2)
ob_plane_013.rotation_euler = (0.0, 0.0, 7.854)
ob_plane_013.lineart.crease_threshold = 0.0
_m = ob_plane_013.modifiers.new('Array.001', 'ARRAY')
_m.constant_offset_displace = (0.0, 0.0, 0.0)
_m.relative_offset_displace = (0.0, 0.0, 1.0)
ob_plane_012.location = (-15.7, -0.7, 1.2)
ob_plane_012.rotation_euler = (0.0, 0.0, 7.854)
ob_plane_012.lineart.crease_threshold = 0.0
_m = ob_plane_012.modifiers.new('Array.001', 'ARRAY')
_m.constant_offset_displace = (0.0, 0.0, 0.0)
_m.relative_offset_displace = (0.0, 0.0, 1.0)
ob_plane_011.location = (-15.7, 0.7, 1.2)
ob_plane_011.rotation_euler = (0.0, 0.0, 6.283)
ob_plane_011.lineart.crease_threshold = 0.0
_m = ob_plane_011.modifiers.new('Array.001', 'ARRAY')
_m.constant_offset_displace = (0.0, 0.0, 0.0)
_m.relative_offset_displace = (0.0, 0.0, 1.0)
ob_plane_010.location = (-15.7, 0.7, 1.2)
ob_plane_010.rotation_euler = (0.0, 0.0, 6.283)
ob_plane_010.lineart.crease_threshold = 0.0
_m = ob_plane_010.modifiers.new('Array.001', 'ARRAY')
_m.constant_offset_displace = (0.0, 0.0, 0.0)
_m.relative_offset_displace = (0.0, 0.0, 1.0)
ob_plane_009.location = (-14.3, 0.7, 1.2)
ob_plane_009.rotation_euler = (0.0, 0.0, 4.712)
ob_plane_009.lineart.crease_threshold = 0.0
_m = ob_plane_009.modifiers.new('Array.001', 'ARRAY')
_m.constant_offset_displace = (0.0, 0.0, 0.0)
_m.relative_offset_displace = (0.0, 0.0, 1.0)
ob_plane_008.location = (-14.3, 0.7, 1.2)
ob_plane_008.rotation_euler = (0.0, 0.0, 4.712)
ob_plane_008.lineart.crease_threshold = 0.0
_m = ob_plane_008.modifiers.new('Array.001', 'ARRAY')
_m.constant_offset_displace = (0.0, 0.0, 0.0)
_m.relative_offset_displace = (0.0, 0.0, 1.0)
ob_plane_007.location = (-15.7, 0.7, 2.98e-08)
ob_plane_007.lineart.crease_threshold = 0.0
_m = ob_plane_007.modifiers.new('Array.001', 'ARRAY')
_m.count = 4
_m.constant_offset_displace = (0.0, 0.0, 0.0)
_m.relative_offset_displace = (0.0, 0.0, 1.0)
ob_plane_006.location = (-15.7, -0.7, 2.98e-08)
ob_plane_006.rotation_euler = (0.0, 0.0, 1.571)
ob_plane_006.lineart.crease_threshold = 0.0
_m = ob_plane_006.modifiers.new('Array.001', 'ARRAY')
_m.count = 4
_m.constant_offset_displace = (0.0, 0.0, 0.0)
_m.relative_offset_displace = (0.0, 0.0, 1.0)
ob_plane_005.location = (-14.3, 0.7, 2.98e-08)
ob_plane_005.rotation_euler = (0.0, 0.0, 4.712)
ob_plane_005.lineart.crease_threshold = 0.0
_m = ob_plane_005.modifiers.new('Array.001', 'ARRAY')
_m.count = 4
_m.constant_offset_displace = (0.0, 0.0, 0.0)
_m.relative_offset_displace = (0.0, 0.0, 1.0)
ob_plane_004.location = (-14.3, -0.7, 2.98e-08)
ob_plane_004.rotation_euler = (0.0, 0.0, 3.142)
ob_plane_004.lineart.crease_threshold = 0.0
_m = ob_plane_004.modifiers.new('Array.001', 'ARRAY')
_m.count = 4
_m.constant_offset_displace = (0.0, 0.0, 0.0)
_m.relative_offset_displace = (0.0, 0.0, 1.0)
ob_plane_003.location = (-15.6, 0.7, 0.0)
ob_plane_003.lineart.crease_threshold = 0.0
_m = ob_plane_003.modifiers.new('Array', 'ARRAY')
_m.constant_offset_displace = (0.0, 0.0, 0.0)
_m = ob_plane_003.modifiers.new('Array.001', 'ARRAY')
_m.count = 4
_m.constant_offset_displace = (0.0, 0.0, 0.0)
_m.relative_offset_displace = (0.0, 0.0, 1.0)
ob_plane_002.location = (-15.7, -0.6, 0.0)
ob_plane_002.rotation_euler = (0.0, 0.0, 1.571)
ob_plane_002.lineart.crease_threshold = 0.0
_m = ob_plane_002.modifiers.new('Array', 'ARRAY')
_m.constant_offset_displace = (0.0, 0.0, 0.0)
_m = ob_plane_002.modifiers.new('Array.001', 'ARRAY')
_m.count = 4
_m.constant_offset_displace = (0.0, 0.0, 0.0)
_m.relative_offset_displace = (0.0, 0.0, 1.0)
ob_plane_001.location = (-14.3, 0.6, 2.98e-08)
ob_plane_001.rotation_euler = (0.0, 0.0, 4.712)
ob_plane_001.lineart.crease_threshold = 0.0
_m = ob_plane_001.modifiers.new('Array', 'ARRAY')
_m.constant_offset_displace = (0.0, 0.0, 0.0)
_m = ob_plane_001.modifiers.new('Array.001', 'ARRAY')
_m.count = 4
_m.constant_offset_displace = (0.0, 0.0, 0.0)
_m.relative_offset_displace = (0.0, 0.0, 1.0)
ob_plane_000.location = (-14.4, -0.7, 2.98e-08)
ob_plane_000.rotation_euler = (0.0, 0.0, 3.142)
ob_plane_000.lineart.crease_threshold = 0.0
_m = ob_plane_000.modifiers.new('Array', 'ARRAY')
_m.constant_offset_displace = (0.0, 0.0, 0.0)
_m = ob_plane_000.modifiers.new('Array.001', 'ARRAY')
_m.count = 4
_m.constant_offset_displace = (0.0, 0.0, 0.0)
_m.relative_offset_displace = (0.0, 0.0, 1.0)
ob_plane_956.location = (0.0, 0.0, 0.0)
ob_plane_956.lineart.crease_threshold = 0.0
ob_rotationcontrol_001.location = (-15.0, 0.0, 0.0)
ob_rotationcontrol_001.empty_image_offset = (0.0, 0.0)
ob_rotationcontrol_001.lineart.crease_threshold = 0.0
ob_cameratarget.parent = ob_rotationcontrol_001
ob_cameratarget.location = (0.0, 0.0, 2.451)
ob_cameratarget.empty_image_offset = (0.0, 0.0)
ob_cameratarget.lineart.crease_threshold = 0.0
ob_camera.parent = ob_cameratarget
ob_camera.location = (4.0, 4.0, 3.268)
ob_camera.rotation_euler = (1.109, 0.01082, 0.8149)
ob_camera.lock_rotations_4d = False
ob_camera.empty_display_type = 'ARROWS'
ob_camera.color = (0.0, 0.0, 0.0, 0.0)
ob_camera.display_type = 'WIRE'
ob_camera.lineart.crease_threshold = 0.0
_c = ob_camera.constraints.new('TRACK_TO'); _c.name = 'TrackTo'
_c.target = ob_cameratarget
ob_lamp_001.parent = ob_rotationcontrol_001
ob_lamp_001.location = (-1.0, 2.0, 2.0)
ob_lamp_001.lock_rotations_4d = False
ob_lamp_001.empty_display_type = 'ARROWS'
ob_lamp_001.color = (0.0, 0.0, 0.0, 0.0)
ob_lamp_001.lineart.crease_threshold = 0.0
_c = ob_lamp_001.constraints.new('TRACK_TO'); _c.name = 'TrackTo'
_c.target = ob_rotationcontrol_001
ob_lamp.parent = ob_rotationcontrol_001
ob_lamp.location = (-1.0, 2.0, 0.8)
ob_lamp.lock_rotations_4d = False
ob_lamp.empty_display_type = 'ARROWS'
ob_lamp.color = (0.0, 0.0, 0.0, 0.0)
ob_lamp.lineart.crease_threshold = 0.0
_c = ob_lamp.constraints.new('TRACK_TO'); _c.name = 'TrackTo'
_c.target = ob_rotationcontrol_001

# ---- collection membership
col_collection_1.objects.link(ob_plane_046)
col_collection_1.objects.link(ob_plane_045)
col_collection_1.objects.link(ob_plane_044)
col_collection_1.objects.link(ob_plane_043)
col_collection_1.objects.link(ob_plane_042)
col_collection_1.objects.link(ob_plane_041)
col_collection_1.objects.link(ob_plane_032)
col_collection_1.objects.link(ob_plane_031)
col_collection_1.objects.link(ob_plane_030)
col_collection_1.objects.link(ob_plane_029)
col_collection_1.objects.link(ob_plane_028)
col_collection_1.objects.link(ob_plane_027)
col_collection_1.objects.link(ob_plane_026)
col_collection_1.objects.link(ob_plane_025)
col_collection_1.objects.link(ob_plane_021)
col_collection_1.objects.link(ob_plane_020)
col_collection_1.objects.link(ob_plane_040)
col_collection_1.objects.link(ob_plane_039)
col_collection_1.objects.link(ob_plane_038)
col_collection_1.objects.link(ob_plane_037)
col_collection_1.objects.link(ob_plane_036)
col_collection_1.objects.link(ob_plane_035)
col_collection_1.objects.link(ob_plane_034)
col_collection_1.objects.link(ob_plane_033)
col_collection_1.objects.link(ob_plane_024)
col_collection_1.objects.link(ob_plane_023)
col_collection_1.objects.link(ob_plane_022)
col_collection_1.objects.link(ob_plane_019)
col_collection_1.objects.link(ob_plane_018)
col_collection_1.objects.link(ob_plane_017)
col_collection_1.objects.link(ob_plane_016)
col_collection_1.objects.link(ob_plane)
col_collection_1.objects.link(ob_plane_015)
col_collection_1.objects.link(ob_plane_014)
col_collection_1.objects.link(ob_plane_013)
col_collection_1.objects.link(ob_plane_012)
col_collection_1.objects.link(ob_plane_011)
col_collection_1.objects.link(ob_plane_010)
col_collection_1.objects.link(ob_plane_009)
col_collection_1.objects.link(ob_plane_008)
col_collection_1.objects.link(ob_plane_007)
col_collection_1.objects.link(ob_plane_006)
col_collection_1.objects.link(ob_plane_005)
col_collection_1.objects.link(ob_plane_004)
col_collection_1.objects.link(ob_plane_003)
col_collection_1.objects.link(ob_plane_002)
col_collection_1.objects.link(ob_plane_001)
col_collection_1.objects.link(ob_plane_000)
col_collection_1.objects.link(ob_plane_956)
col_collection_1.objects.link(ob_rotationcontrol_001)
col_collection_1.objects.link(ob_cameratarget)
col_collection_1.objects.link(ob_camera)
col_collection_1.objects.link(ob_lamp_001)
col_collection_1.objects.link(ob_lamp)

# ---- scene / render settings (as saved in the file)
scene.camera = ob_camera
scene.frame_start = 1; scene.frame_end = 4; scene.frame_set(4)
scene.render.engine = 'BLENDER_EEVEE_NEXT'
scene.render.image_settings.compression = 90
scene.render.resolution_x = 256
scene.render.resolution_y = 512
scene.render.dither_intensity = 0.0
scene.render.bake_margin = 2
scene.render.bake_bias = 0.0
scene.cycles.use_denoising = False
scene.cycles.samples = 10
scene.cycles.sampling_pattern = 'TABULATED_SOBOL'
scene.cycles.light_sampling_threshold = 0.0
scene.cycles.use_adaptive_sampling = False
scene.cycles.use_light_tree = False
scene.cycles.blur_glossy = 0.0
scene.cycles.volume_bounces = 1
scene.cycles.pixel_filter_type = 'GAUSSIAN'
scene.cycles.sample_clamp_indirect = 0.0
scene.view_settings.view_transform = 'Standard'
bpy.context.view_layer.update()

